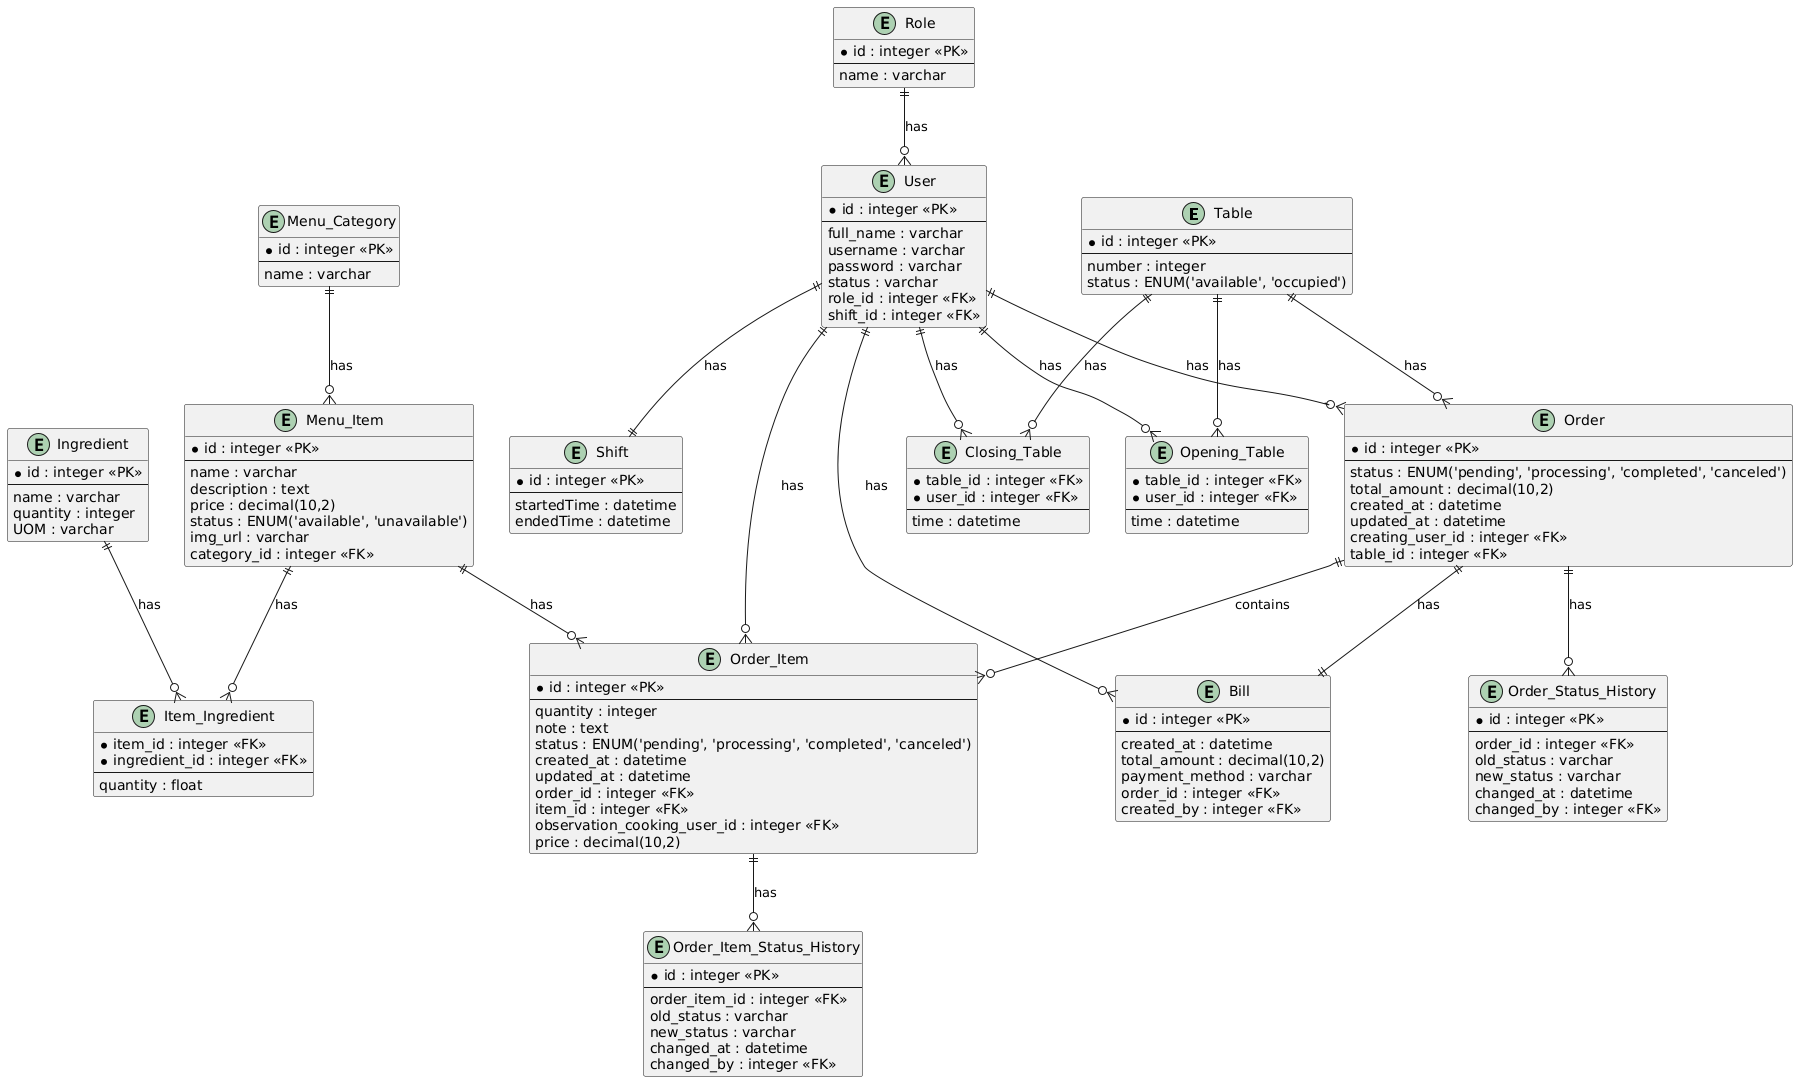

The diagram above was rendered by PlantUML. Its source (embedded in the PNG):
@startuml
' Định nghĩa các thực thể
entity "Table" {
  *id : integer <<PK>>
  --
  number : integer
  status : ENUM('available', 'occupied')
}

entity "Opening_Table" {
  *table_id : integer <<FK>>
  *user_id : integer <<FK>>
  --
  time : datetime
}

entity "Closing_Table" {
  *table_id : integer <<FK>>
  *user_id : integer <<FK>>
  --
  time : datetime
}

entity "User" {
  *id : integer <<PK>>
  --
  full_name : varchar
  username : varchar
  password : varchar
  status : varchar
  role_id : integer <<FK>>
  shift_id : integer <<FK>>
}

entity "Role" {
  *id : integer <<PK>>
  --
  name : varchar
}

entity "Shift" {
  *id : integer <<PK>>
  --
  startedTime : datetime
  endedTime : datetime
}

entity "Menu_Category" {
  *id : integer <<PK>>
  --
  name : varchar
}

entity "Menu_Item" {
  *id : integer <<PK>>
  --
  name : varchar
  description : text
  price : decimal(10,2)
  status : ENUM('available', 'unavailable')
  img_url : varchar
  category_id : integer <<FK>>
}

entity "Ingredient" {
  *id : integer <<PK>>
  --
  name : varchar
  quantity : integer
  UOM : varchar
}

entity "Item_Ingredient" {
  *item_id : integer <<FK>>
  *ingredient_id : integer <<FK>>
  --
  quantity : float
}

entity "Order" {
  *id : integer <<PK>>
  --
  status : ENUM('pending', 'processing', 'completed', 'canceled')
  total_amount : decimal(10,2)
  created_at : datetime
  updated_at : datetime
  creating_user_id : integer <<FK>>
  table_id : integer <<FK>>
}

entity "Order_Status_History" {
  *id : integer <<PK>>
  --
  order_id : integer <<FK>>
  old_status : varchar
  new_status : varchar
  changed_at : datetime
  changed_by : integer <<FK>>
}

entity "Order_Item" {
  *id : integer <<PK>>
  --
  quantity : integer
  note : text
  status : ENUM('pending', 'processing', 'completed', 'canceled')
  created_at : datetime
  updated_at : datetime
  order_id : integer <<FK>>
  item_id : integer <<FK>>
  observation_cooking_user_id : integer <<FK>>
  price : decimal(10,2)
}

entity "Order_Item_Status_History" {
  *id : integer <<PK>>
  --
  order_item_id : integer <<FK>>
  old_status : varchar
  new_status : varchar
  changed_at : datetime
  changed_by : integer <<FK>>
}

entity "Bill" {
  *id : integer <<PK>>
  --
  created_at : datetime
  total_amount : decimal(10,2)
  payment_method : varchar
  order_id : integer <<FK>>
  created_by : integer <<FK>>
}

' Định nghĩa mối quan hệ
Table ||--o{ Opening_Table : has
Table ||--o{ Closing_Table : has
Table ||--o{ Order : has
User ||--o{ Opening_Table : has
User ||--o{ Closing_Table : has
User ||--o{ Order : has
User ||--o{ Order_Item : has
User ||--o{ Bill : has
User ||--|| Shift : has
Role ||--o{ User : has
Menu_Category ||--o{ Menu_Item : has
Menu_Item ||--o{ Order_Item : has
Menu_Item ||--o{ Item_Ingredient : has
Ingredient ||--o{ Item_Ingredient : has
Order ||--o{ Order_Status_History : has
Order ||--o{ Order_Item : contains
Order ||--|| Bill : has
Order_Item ||--o{ Order_Item_Status_History : has
@enduml